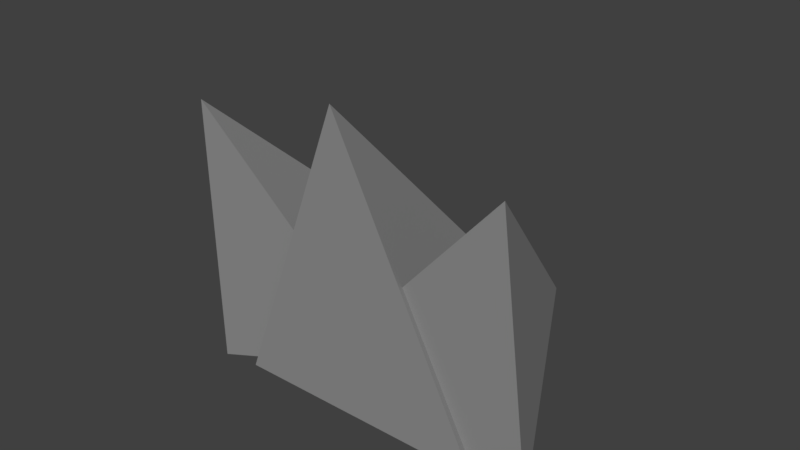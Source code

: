 # Source: CatPaw.blend  (saved by Blender 2.79.0; exported with 4.5.12 LTS)
import bpy
from mathutils import Matrix  # noqa: F401  (used for matrix-valued properties, if any)

bpy.ops.wm.read_factory_settings(use_empty=True)
scene = bpy.context.scene
scene.name = 'Scene'

# ---- collections
col_collection_1 = bpy.data.collections.new('Collection 1'); scene.collection.children.link(col_collection_1)

# ---- materials (node trees are filled in below, after node groups)
mat_furmaterial = bpy.data.materials.new('FurMaterial')
mat_furmaterial.alpha_threshold = 0.0
mat_furmaterial.use_transparent_shadow = False
mat_furmaterial.diffuse_color = (0.303, 0.303, 0.303, 1.0)
mat_furmaterial.roughness = 0.5

# ---- material node trees

# ---- world
world_world = bpy.data.worlds.new('World'); scene.world = world_world
world_world.color = (0.05088, 0.05088, 0.05088)
world_world.use_sun_shadow = False
world_world.sun_shadow_jitter_overblur = 0.0
world_world.cycles.sampling_method = 'MANUAL'

# ---- meshes
me_cone_001 = bpy.data.meshes.new('Cone.001')
me_cone_001.from_pydata([(0.5908, 0.8627, -0.8536), (1.193, -0.4597, -1.089), (1.071, -0.02511, 0.7568), (-0.1977, -0.3581, -0.6185), (0.0, 1.0, -1.0), (0.866, -0.5, -1.0), (0.0, 0.0, 1.0), (-0.866, -0.5, -1.0), (-0.6663, 0.8744, -0.8565), (0.2065, -0.2913, -0.6393), (-1.052, -0.04224, 0.7632), (-1.185, -0.4853, -1.08)], [], [(0, 2, 1), (1, 2, 3), (3, 2, 0), (0, 1, 3), (4, 6, 5), (5, 6, 7), (7, 6, 4), (4, 5, 7), (8, 10, 9), (9, 10, 11), (11, 10, 8), (8, 9, 11)])
me_cone_001.materials.append(mat_furmaterial)
me_cone_001.use_remesh_preserve_volume = False
me_cone_001.use_remesh_preserve_attributes = False
me_cone_001.use_mirror_vertex_groups = False
me_cone_001.update()

# ---- objects
ob_catpaw = bpy.data.objects.new('CatPaw', me_cone_001)

# ---- transforms, parenting, visibility, modifiers, constraints
ob_catpaw.location = (0.0, -0.01014, 0.8477)
ob_catpaw.rotation_euler = (0.3135, -0.0, 0.0)
ob_catpaw.lineart.crease_threshold = 0.0

# ---- collection membership
col_collection_1.objects.link(ob_catpaw)

# ---- scene / render settings (as saved in the file)
scene.frame_start = 1; scene.frame_end = 250; scene.frame_set(1)
scene.render.engine = 'BLENDER_EEVEE_NEXT'
scene.render.resolution_percentage = 50
scene.render.dither_intensity = 0.0
scene.cycles.use_denoising = False
scene.cycles.samples = 128
scene.cycles.sampling_pattern = 'TABULATED_SOBOL'
scene.cycles.light_sampling_threshold = 0.0
scene.cycles.use_adaptive_sampling = False
scene.cycles.use_light_tree = False
scene.cycles.blur_glossy = 0.0
scene.cycles.sample_clamp_indirect = 0.0
scene.view_settings.view_transform = 'Standard'
bpy.context.view_layer.update()

# ---- added for rendering (the .blend has no active camera and no usable light): camera, sun
cam_auto = bpy.data.cameras.new('AutoCamera')
cam_auto.lens = 50.0
cam_auto.sensor_width = 36.0
cam_auto.clip_end = 1000.0
ob_auto_camera = bpy.data.objects.new('AutoCamera', cam_auto)
scene.collection.objects.link(ob_auto_camera)
ob_auto_camera.location = (3.69936, -4.19253, 3.83826)
ob_auto_camera.rotation_euler = (1.09748, -7.21219e-08, 0.694738)
scene.camera = ob_auto_camera
light_auto_sun = bpy.data.lights.new('AutoSun', 'SUN')
light_auto_sun.energy = 3.0
light_auto_sun.angle = 0.0523599
ob_auto_sun = bpy.data.objects.new('AutoSun', light_auto_sun)
scene.collection.objects.link(ob_auto_sun)
ob_auto_sun.rotation_euler = (0.872665, 0.174533, 0.523599)
bpy.context.view_layer.update()
